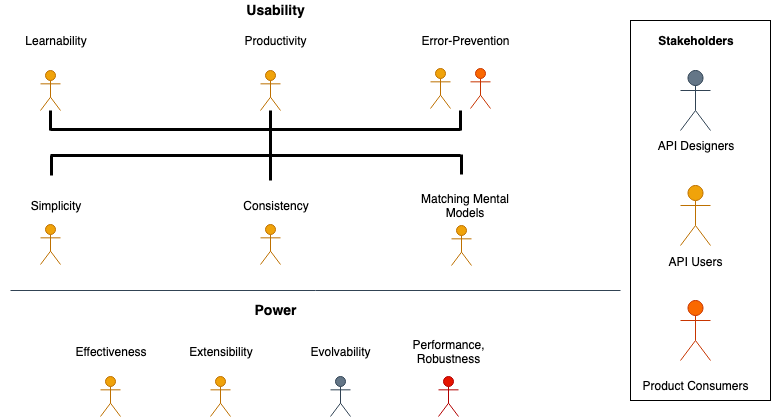

The diagram above was exported from draw.io. Its source (the exported page's mxGraphModel, read from the mxfile embedded in the PNG):
<mxGraphModel dx="1186" dy="707" grid="1" gridSize="10" guides="1" tooltips="1" connect="1" arrows="1" fold="1" page="1" pageScale="1" pageWidth="827" pageHeight="1169" math="0" shadow="0">
  <root>
    <mxCell id="0" />
    <mxCell id="1" parent="0" />
    <mxCell id="RpTwaV_SOJuqwmX6im2c-14" value="" style="rounded=0;whiteSpace=wrap;html=1;" vertex="1" parent="1">
      <mxGeometry x="670" y="110" width="140" height="380" as="geometry" />
    </mxCell>
    <mxCell id="RpTwaV_SOJuqwmX6im2c-1" value="" style="shape=umlActor;verticalLabelPosition=bottom;labelBackgroundColor=#ffffff;verticalAlign=top;html=1;outlineConnect=0;fillColor=#fa6800;strokeColor=#C73500;fontColor=#ffffff;" vertex="1" parent="1">
      <mxGeometry x="720" y="390" width="30" height="60" as="geometry" />
    </mxCell>
    <mxCell id="RpTwaV_SOJuqwmX6im2c-3" value="" style="shape=umlActor;verticalLabelPosition=bottom;labelBackgroundColor=#ffffff;verticalAlign=top;html=1;outlineConnect=0;fillColor=#f0a30a;strokeColor=#BD7000;fontColor=#ffffff;" vertex="1" parent="1">
      <mxGeometry x="720" y="275" width="30" height="60" as="geometry" />
    </mxCell>
    <mxCell id="RpTwaV_SOJuqwmX6im2c-4" value="" style="shape=umlActor;verticalLabelPosition=bottom;labelBackgroundColor=#ffffff;verticalAlign=top;html=1;outlineConnect=0;fillColor=#fa6800;strokeColor=#C73500;fontColor=#ffffff;" vertex="1" parent="1">
      <mxGeometry x="510" y="158" width="20" height="40" as="geometry" />
    </mxCell>
    <mxCell id="RpTwaV_SOJuqwmX6im2c-5" value="&lt;font style=&quot;font-size: 14px&quot;&gt;&lt;b&gt;Usability&lt;/b&gt;&lt;/font&gt;" style="text;html=1;strokeColor=none;fillColor=none;align=center;verticalAlign=middle;whiteSpace=wrap;rounded=0;" vertex="1" parent="1">
      <mxGeometry x="260" y="90" width="110" height="20" as="geometry" />
    </mxCell>
    <mxCell id="RpTwaV_SOJuqwmX6im2c-6" value="&lt;font style=&quot;font-size: 14px&quot;&gt;&lt;b&gt;Power&lt;/b&gt;&lt;/font&gt;" style="text;html=1;strokeColor=none;fillColor=none;align=center;verticalAlign=middle;whiteSpace=wrap;rounded=0;" vertex="1" parent="1">
      <mxGeometry x="260" y="390" width="110" height="20" as="geometry" />
    </mxCell>
    <mxCell id="RpTwaV_SOJuqwmX6im2c-7" value="Learnability" style="text;html=1;strokeColor=none;fillColor=none;align=center;verticalAlign=middle;whiteSpace=wrap;rounded=0;" vertex="1" parent="1">
      <mxGeometry x="40" y="120" width="110" height="20" as="geometry" />
    </mxCell>
    <mxCell id="RpTwaV_SOJuqwmX6im2c-8" value="Productivity" style="text;html=1;strokeColor=none;fillColor=none;align=center;verticalAlign=middle;whiteSpace=wrap;rounded=0;" vertex="1" parent="1">
      <mxGeometry x="260" y="120" width="110" height="20" as="geometry" />
    </mxCell>
    <mxCell id="RpTwaV_SOJuqwmX6im2c-9" value="Error-Prevention" style="text;html=1;strokeColor=none;fillColor=none;align=center;verticalAlign=middle;whiteSpace=wrap;rounded=0;" vertex="1" parent="1">
      <mxGeometry x="450" y="120" width="110" height="20" as="geometry" />
    </mxCell>
    <mxCell id="RpTwaV_SOJuqwmX6im2c-10" value="" style="shape=umlActor;verticalLabelPosition=bottom;labelBackgroundColor=#ffffff;verticalAlign=top;html=1;outlineConnect=0;fillColor=#f0a30a;strokeColor=#BD7000;fontColor=#ffffff;" vertex="1" parent="1">
      <mxGeometry x="470" y="158" width="20" height="40" as="geometry" />
    </mxCell>
    <mxCell id="RpTwaV_SOJuqwmX6im2c-11" value="" style="shape=umlActor;verticalLabelPosition=bottom;labelBackgroundColor=#ffffff;verticalAlign=top;html=1;outlineConnect=0;fillColor=#647687;strokeColor=#314354;fontColor=#ffffff;" vertex="1" parent="1">
      <mxGeometry x="720" y="160" width="30" height="60" as="geometry" />
    </mxCell>
    <mxCell id="RpTwaV_SOJuqwmX6im2c-16" value="API Designers" style="text;html=1;strokeColor=none;fillColor=none;align=center;verticalAlign=middle;whiteSpace=wrap;rounded=0;" vertex="1" parent="1">
      <mxGeometry x="680" y="225" width="110" height="20" as="geometry" />
    </mxCell>
    <mxCell id="RpTwaV_SOJuqwmX6im2c-18" value="&lt;b&gt;Stakeholders&lt;/b&gt;" style="text;html=1;strokeColor=none;fillColor=none;align=center;verticalAlign=middle;whiteSpace=wrap;rounded=0;" vertex="1" parent="1">
      <mxGeometry x="680" y="120" width="110" height="20" as="geometry" />
    </mxCell>
    <mxCell id="RpTwaV_SOJuqwmX6im2c-19" value="API Users" style="text;html=1;strokeColor=none;fillColor=none;align=center;verticalAlign=middle;whiteSpace=wrap;rounded=0;" vertex="1" parent="1">
      <mxGeometry x="680" y="341" width="110" height="20" as="geometry" />
    </mxCell>
    <mxCell id="RpTwaV_SOJuqwmX6im2c-20" value="Product Consumers" style="text;html=1;strokeColor=none;fillColor=none;align=center;verticalAlign=middle;whiteSpace=wrap;rounded=0;" vertex="1" parent="1">
      <mxGeometry x="680" y="465" width="110" height="20" as="geometry" />
    </mxCell>
    <mxCell id="RpTwaV_SOJuqwmX6im2c-21" value="Simplicity" style="text;html=1;strokeColor=none;fillColor=none;align=center;verticalAlign=middle;whiteSpace=wrap;rounded=0;" vertex="1" parent="1">
      <mxGeometry x="40" y="285" width="110" height="20" as="geometry" />
    </mxCell>
    <mxCell id="RpTwaV_SOJuqwmX6im2c-22" value="Consistency" style="text;html=1;strokeColor=none;fillColor=none;align=center;verticalAlign=middle;whiteSpace=wrap;rounded=0;" vertex="1" parent="1">
      <mxGeometry x="260" y="285" width="110" height="20" as="geometry" />
    </mxCell>
    <mxCell id="RpTwaV_SOJuqwmX6im2c-23" value="Matching Mental Models " style="text;html=1;strokeColor=none;fillColor=none;align=center;verticalAlign=middle;whiteSpace=wrap;rounded=0;" vertex="1" parent="1">
      <mxGeometry x="450" y="285" width="110" height="20" as="geometry" />
    </mxCell>
    <mxCell id="RpTwaV_SOJuqwmX6im2c-24" value="" style="endArrow=none;html=1;strokeWidth=3;" edge="1" parent="1">
      <mxGeometry width="50" height="50" relative="1" as="geometry">
        <mxPoint x="90" y="219" as="sourcePoint" />
        <mxPoint x="500" y="219" as="targetPoint" />
      </mxGeometry>
    </mxCell>
    <mxCell id="RpTwaV_SOJuqwmX6im2c-25" value="" style="endArrow=none;html=1;strokeWidth=3;" edge="1" parent="1">
      <mxGeometry width="50" height="50" relative="1" as="geometry">
        <mxPoint x="500" y="220" as="sourcePoint" />
        <mxPoint x="500" y="200" as="targetPoint" />
      </mxGeometry>
    </mxCell>
    <mxCell id="RpTwaV_SOJuqwmX6im2c-26" value="" style="endArrow=none;html=1;strokeWidth=3;" edge="1" parent="1">
      <mxGeometry width="50" height="50" relative="1" as="geometry">
        <mxPoint x="90" y="220" as="sourcePoint" />
        <mxPoint x="90" y="200" as="targetPoint" />
      </mxGeometry>
    </mxCell>
    <mxCell id="RpTwaV_SOJuqwmX6im2c-27" value="" style="endArrow=none;html=1;strokeWidth=3;" edge="1" parent="1">
      <mxGeometry width="50" height="50" relative="1" as="geometry">
        <mxPoint x="310" y="270" as="sourcePoint" />
        <mxPoint x="310" y="200" as="targetPoint" />
      </mxGeometry>
    </mxCell>
    <mxCell id="RpTwaV_SOJuqwmX6im2c-28" value="" style="endArrow=none;html=1;strokeWidth=3;" edge="1" parent="1">
      <mxGeometry width="50" height="50" relative="1" as="geometry">
        <mxPoint x="90" y="245" as="sourcePoint" />
        <mxPoint x="500" y="245" as="targetPoint" />
      </mxGeometry>
    </mxCell>
    <mxCell id="RpTwaV_SOJuqwmX6im2c-29" value="" style="endArrow=none;html=1;strokeWidth=3;" edge="1" parent="1">
      <mxGeometry width="50" height="50" relative="1" as="geometry">
        <mxPoint x="501" y="264" as="sourcePoint" />
        <mxPoint x="501" y="244" as="targetPoint" />
      </mxGeometry>
    </mxCell>
    <mxCell id="RpTwaV_SOJuqwmX6im2c-31" value="" style="endArrow=none;html=1;strokeWidth=3;" edge="1" parent="1">
      <mxGeometry width="50" height="50" relative="1" as="geometry">
        <mxPoint x="91" y="265" as="sourcePoint" />
        <mxPoint x="91" y="245" as="targetPoint" />
      </mxGeometry>
    </mxCell>
    <mxCell id="RpTwaV_SOJuqwmX6im2c-32" value="" style="shape=umlActor;verticalLabelPosition=bottom;labelBackgroundColor=#ffffff;verticalAlign=top;html=1;outlineConnect=0;fillColor=#f0a30a;strokeColor=#BD7000;fontColor=#ffffff;" vertex="1" parent="1">
      <mxGeometry x="300" y="160" width="20" height="40" as="geometry" />
    </mxCell>
    <mxCell id="RpTwaV_SOJuqwmX6im2c-35" value="" style="shape=umlActor;verticalLabelPosition=bottom;labelBackgroundColor=#ffffff;verticalAlign=top;html=1;outlineConnect=0;fillColor=#f0a30a;strokeColor=#BD7000;fontColor=#ffffff;" vertex="1" parent="1">
      <mxGeometry x="80" y="160" width="20" height="40" as="geometry" />
    </mxCell>
    <mxCell id="RpTwaV_SOJuqwmX6im2c-36" value="" style="shape=umlActor;verticalLabelPosition=bottom;labelBackgroundColor=#ffffff;verticalAlign=top;html=1;outlineConnect=0;fillColor=#f0a30a;strokeColor=#BD7000;fontColor=#ffffff;" vertex="1" parent="1">
      <mxGeometry x="491" y="315" width="20" height="40" as="geometry" />
    </mxCell>
    <mxCell id="RpTwaV_SOJuqwmX6im2c-37" value="" style="shape=umlActor;verticalLabelPosition=bottom;labelBackgroundColor=#ffffff;verticalAlign=top;html=1;outlineConnect=0;fillColor=#f0a30a;strokeColor=#BD7000;fontColor=#ffffff;" vertex="1" parent="1">
      <mxGeometry x="300" y="314" width="20" height="40" as="geometry" />
    </mxCell>
    <mxCell id="RpTwaV_SOJuqwmX6im2c-38" value="" style="shape=umlActor;verticalLabelPosition=bottom;labelBackgroundColor=#ffffff;verticalAlign=top;html=1;outlineConnect=0;fillColor=#f0a30a;strokeColor=#BD7000;fontColor=#ffffff;" vertex="1" parent="1">
      <mxGeometry x="80" y="314" width="20" height="40" as="geometry" />
    </mxCell>
    <mxCell id="RpTwaV_SOJuqwmX6im2c-42" value="Effectiveness" style="text;html=1;strokeColor=none;fillColor=none;align=center;verticalAlign=middle;whiteSpace=wrap;rounded=0;" vertex="1" parent="1">
      <mxGeometry x="95" y="431" width="110" height="20" as="geometry" />
    </mxCell>
    <mxCell id="RpTwaV_SOJuqwmX6im2c-43" value="Extensibility" style="text;html=1;strokeColor=none;fillColor=none;align=center;verticalAlign=middle;whiteSpace=wrap;rounded=0;" vertex="1" parent="1">
      <mxGeometry x="205" y="431" width="110" height="20" as="geometry" />
    </mxCell>
    <mxCell id="RpTwaV_SOJuqwmX6im2c-44" value="Evolvability" style="text;html=1;strokeColor=none;fillColor=none;align=center;verticalAlign=middle;whiteSpace=wrap;rounded=0;" vertex="1" parent="1">
      <mxGeometry x="325" y="431" width="110" height="20" as="geometry" />
    </mxCell>
    <mxCell id="RpTwaV_SOJuqwmX6im2c-45" value="&lt;div&gt;Performance,&lt;/div&gt;&lt;div&gt;Robustness&lt;br&gt;&lt;/div&gt;" style="text;html=1;strokeColor=none;fillColor=none;align=center;verticalAlign=middle;whiteSpace=wrap;rounded=0;" vertex="1" parent="1">
      <mxGeometry x="433" y="431" width="110" height="20" as="geometry" />
    </mxCell>
    <mxCell id="RpTwaV_SOJuqwmX6im2c-46" value="" style="shape=umlActor;verticalLabelPosition=bottom;labelBackgroundColor=#ffffff;verticalAlign=top;html=1;outlineConnect=0;fillColor=#e51400;strokeColor=#B20000;fontColor=#ffffff;" vertex="1" parent="1">
      <mxGeometry x="478" y="466" width="20" height="40" as="geometry" />
    </mxCell>
    <mxCell id="RpTwaV_SOJuqwmX6im2c-47" value="" style="shape=umlActor;verticalLabelPosition=bottom;labelBackgroundColor=#ffffff;verticalAlign=top;html=1;outlineConnect=0;fillColor=#647687;strokeColor=#314354;fontColor=#ffffff;" vertex="1" parent="1">
      <mxGeometry x="370" y="466" width="20" height="40" as="geometry" />
    </mxCell>
    <mxCell id="RpTwaV_SOJuqwmX6im2c-48" value="" style="shape=umlActor;verticalLabelPosition=bottom;labelBackgroundColor=#ffffff;verticalAlign=top;html=1;outlineConnect=0;fillColor=#f0a30a;strokeColor=#BD7000;fontColor=#ffffff;" vertex="1" parent="1">
      <mxGeometry x="250" y="466" width="20" height="40" as="geometry" />
    </mxCell>
    <mxCell id="RpTwaV_SOJuqwmX6im2c-49" value="" style="shape=umlActor;verticalLabelPosition=bottom;labelBackgroundColor=#ffffff;verticalAlign=top;html=1;outlineConnect=0;fillColor=#f0a30a;strokeColor=#BD7000;fontColor=#ffffff;" vertex="1" parent="1">
      <mxGeometry x="140" y="466" width="20" height="40" as="geometry" />
    </mxCell>
    <mxCell id="RpTwaV_SOJuqwmX6im2c-53" value="" style="endArrow=none;html=1;fillColor=#647687;strokeColor=#314354;" edge="1" parent="1">
      <mxGeometry width="50" height="50" relative="1" as="geometry">
        <mxPoint x="50" y="380" as="sourcePoint" />
        <mxPoint x="660" y="380" as="targetPoint" />
      </mxGeometry>
    </mxCell>
  </root>
</mxGraphModel>